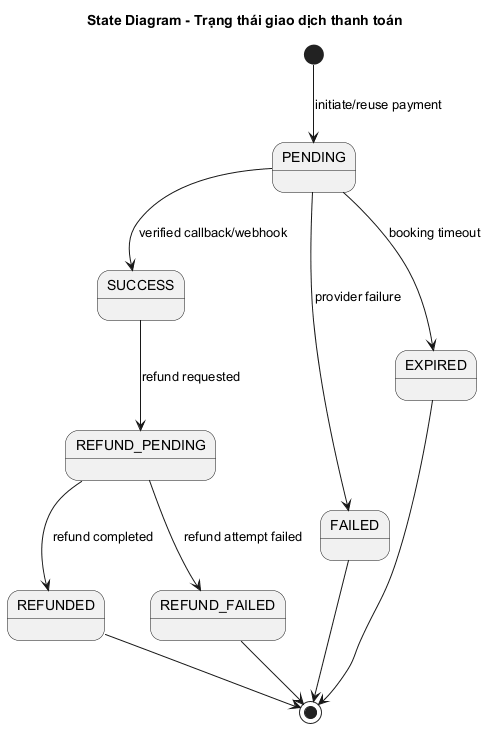

The diagram above was rendered by PlantUML. Its source (embedded in the PNG):
@startuml
title State Diagram - Trạng thái giao dịch thanh toán
[*] --> PENDING : initiate/reuse payment
PENDING --> SUCCESS : verified callback/webhook
PENDING --> FAILED : provider failure
PENDING --> EXPIRED : booking timeout
SUCCESS --> REFUND_PENDING : refund requested
REFUND_PENDING --> REFUNDED : refund completed
REFUND_PENDING --> REFUND_FAILED : refund attempt failed
FAILED --> [*]
EXPIRED --> [*]
REFUNDED --> [*]
REFUND_FAILED --> [*]
@enduml